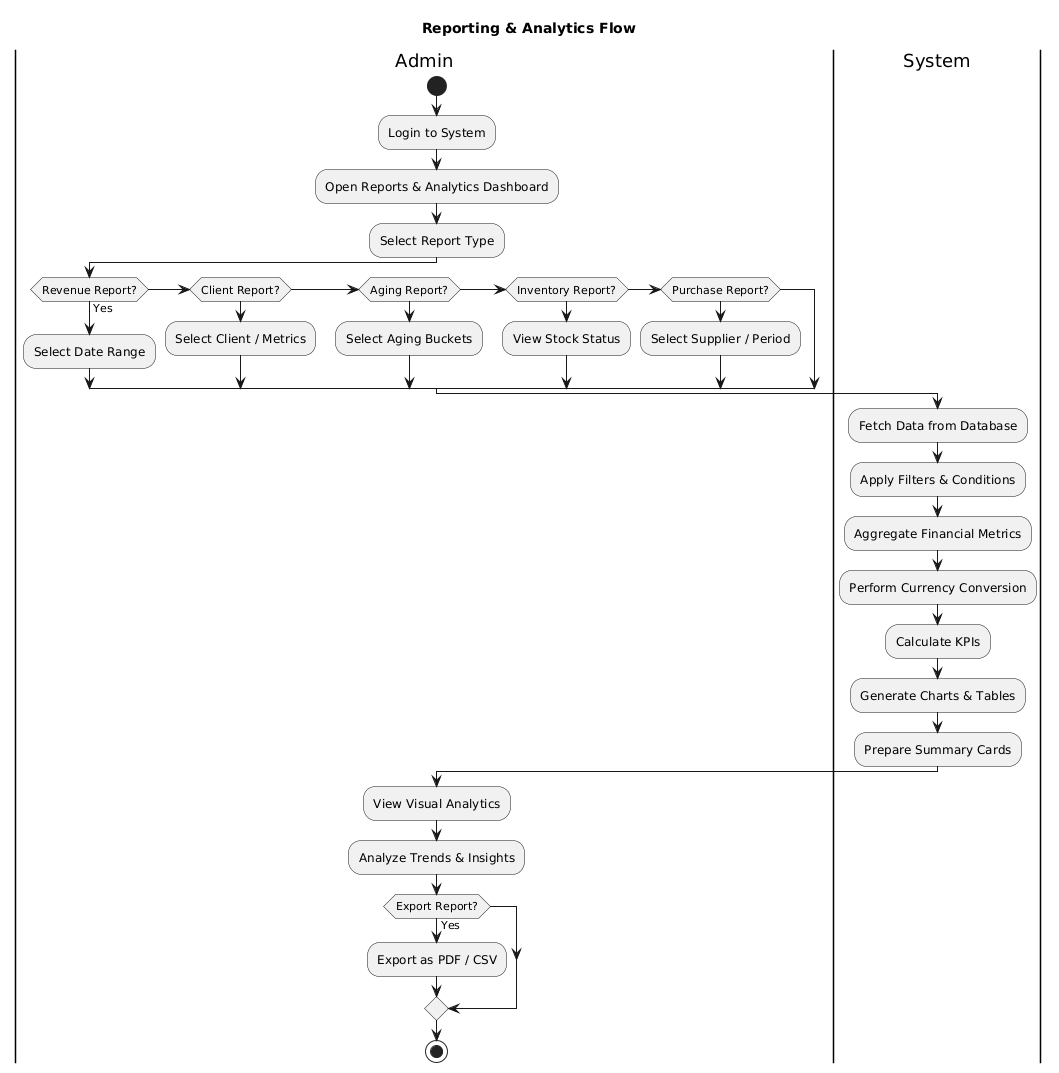

The diagram above was rendered by PlantUML. Its source (embedded in the PNG):
@startuml
title Reporting & Analytics Flow

|Admin|
start
:Login to System;
:Open Reports & Analytics Dashboard;

:Select Report Type;

if (Revenue Report?) then (Yes)
  :Select Date Range;
elseif (Client Report?)
  :Select Client / Metrics;
elseif (Aging Report?)
  :Select Aging Buckets;
elseif (Inventory Report?)
  :View Stock Status;
elseif (Purchase Report?)
  :Select Supplier / Period;
endif

|System|
:Fetch Data from Database;
:Apply Filters & Conditions;
:Aggregate Financial Metrics;
:Perform Currency Conversion;
:Calculate KPIs;

|System|
:Generate Charts & Tables;
:Prepare Summary Cards;

|Admin|
:View Visual Analytics;
:Analyze Trends & Insights;

if (Export Report?) then (Yes)
  :Export as PDF / CSV;
endif

stop
@enduml